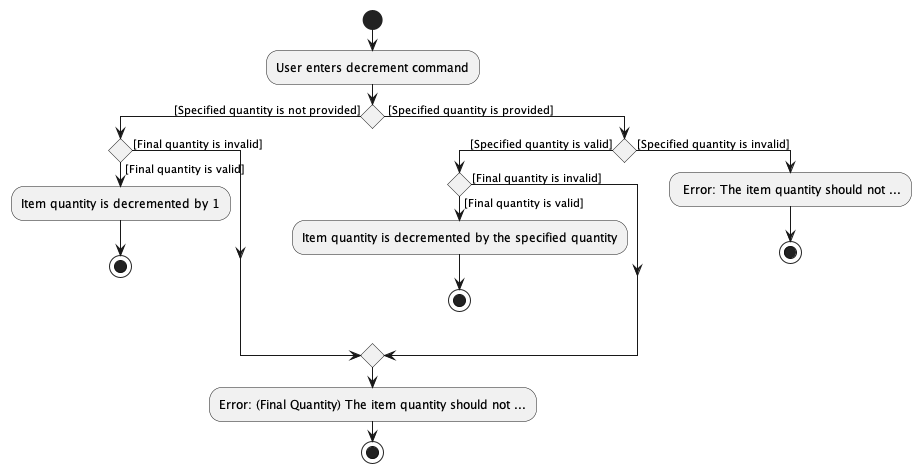

The diagram above was rendered by PlantUML. Its source (embedded in the PNG):
@startuml
!pragma useVerticalIf on
start
:User enters decrement command;
if () then ([Specified quantity is not provided])
    if () then ([Final quantity is valid])
        :Item quantity is decremented by 1;
        stop
    else ([Final quantity is invalid])
    endif
else ( [Specified quantity is provided])
    if () then ([Specified quantity is valid])
        if () then ([Final quantity is valid])
            :Item quantity is decremented by the specified quantity;
            stop
        else ([Final quantity is invalid])
        endif
    else ([Specified quantity is invalid])
        : Error: The item quantity should not ...;
        stop
    endif
endif
:Error: (Final Quantity) The item quantity should not ...;
stop
@enduml